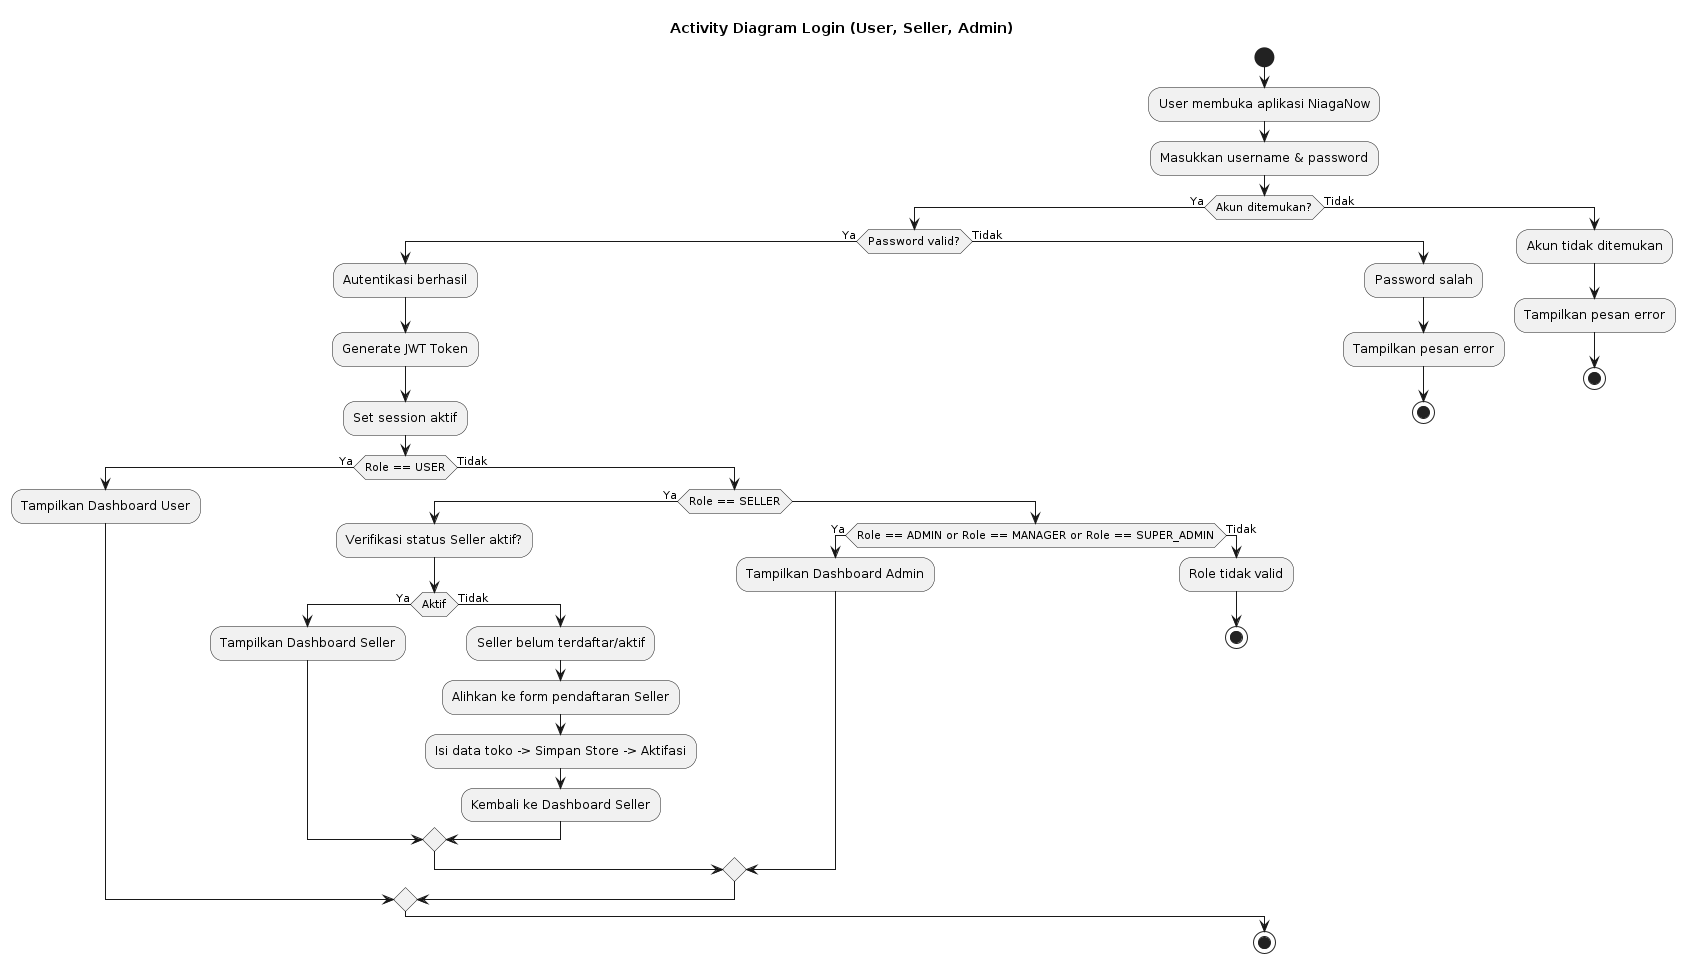

The diagram above was rendered by PlantUML. Its source (embedded in the PNG):
@startuml
title Activity Diagram Login (User, Seller, Admin)

start

:User membuka aplikasi NiagaNow;
:Masukkan username & password;

if (Akun ditemukan?) then (Ya)
    if (Password valid?) then (Ya)
        :Autentikasi berhasil;
        :Generate JWT Token;
        :Set session aktif;

        if (Role == USER) then (Ya)
            :Tampilkan Dashboard User;
        else (Tidak)
            if (Role == SELLER) then (Ya)
                :Verifikasi status Seller aktif?;
                if (Aktif) then (Ya)
                    :Tampilkan Dashboard Seller;
                else (Tidak)
                    :Seller belum terdaftar/aktif;
                    :Alihkan ke form pendaftaran Seller;
                    :Isi data toko -> Simpan Store -> Aktifasi;
                    :Kembali ke Dashboard Seller;
                endif
            else
                if (Role == ADMIN or Role == MANAGER or Role == SUPER_ADMIN) then (Ya)
                    :Tampilkan Dashboard Admin;
                else (Tidak)
                    :Role tidak valid;
                    stop
                endif
            endif
        endif

    else (Tidak)
        :Password salah;
        :Tampilkan pesan error;
        stop
    endif
else (Tidak)
    :Akun tidak ditemukan;
    :Tampilkan pesan error;
    stop
endif

stop
@enduml